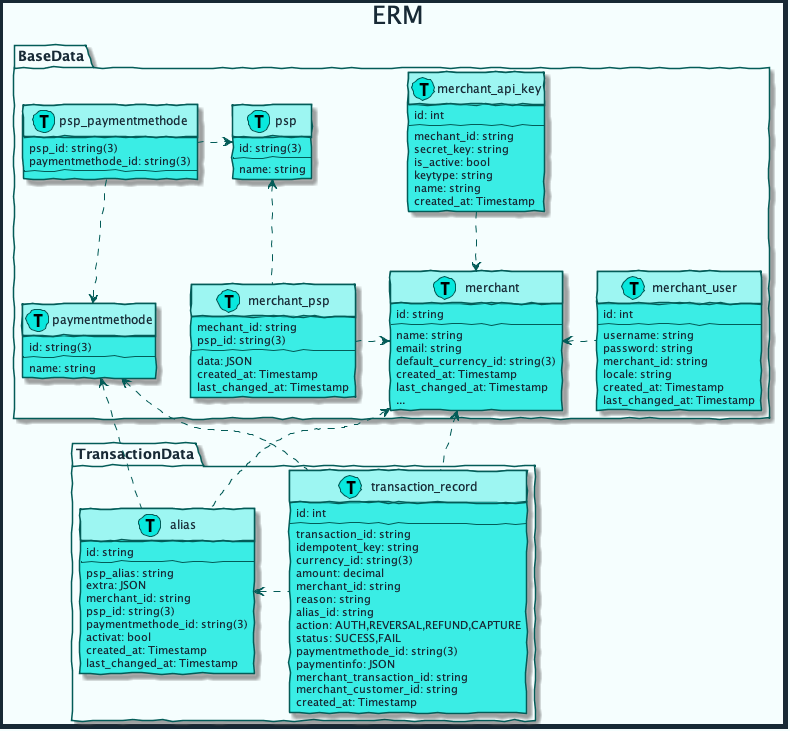

The diagram above was rendered by PlantUML. Its source (embedded in the PNG):
@startuml erm



skinparam handwritten true
skinparam sequenceMessageAlign center
skinparam ActorBackgroundColor #08E8DE
skinparam ActorBorderColor #035C58
skinparam ActorFontColor #172935
skinparam ActorFontName Raleway
skinparam ArrowColor #035C58
skinparam ArrowFontColor #172935
skinparam ArrowFontName Raleway
skinparam BackgroundColor #F5FEFE
skinparam ClassAttributeFontColor #172935
skinparam ClassAttributeFontName Raleway
skinparam ClassBackgroundColor #3AEDE5
skinparam ClassBorderColor #035C58
skinparam ClassFontColor #172935
skinparam ClassFontName Raleway
skinparam ClassHeaderBackgroundColor #9DF6F2
skinparam ComponentBackgroundColor #3AEDE5
skinparam ComponentBorderColor #035C58
skinparam ComponentFontColor #172935
skinparam ComponentFontName Raleway
skinparam ControlBackgroundColor #08E8DE
skinparam ControlBorderColor #035C58
skinparam ControlFontColor #172935
skinparam ControlFontName Raleway
skinparam DiagramBorderColor #172935
skinparam DiagramBorderThickness 5
skinparam EntityBackgroundColor #08E8DE
skinparam EntityBorderColor #035C58
skinparam EntityFontColor #172935
skinparam EntityFontName Raleway
skinparam PackageBackgroundColor #F5FEFE
skinparam PackageBorderColor #035C58
skinparam PackageFontColor #172935
skinparam PackageFontName Raleway
skinparam SequenceLifeLineBorderColor #035C58
skinparam SequenceTitleFontColor #172935
skinparam SequenceTitleFontName Raleway
skinparam SequenceTitleFontSize 25
skinparam TitleFontColor #172935
skinparam TitleFontName Raleway
skinparam TitleFontSize 25

title ERM

package BaseData {
    class psp << (T, #08E8DE) >>{
        id: string(3)
        --
        name: string
    }

    class paymentmethode << (T, #08E8DE) >>{
        id: string(3)
        --
        name: string
    }

    class psp_paymentmethode << (T, #08E8DE) >>{
        psp_id: string(3)
        paymentmethode_id: string(3)
        --
    }

    class merchant << (T, #08E8DE) >>{
        id: string
        --
        name: string 
        email: string
        default_currency_id: string(3)
        created_at: Timestamp
        last_changed_at: Timestamp
        ...
    }

    class merchant_api_key << (T, #08E8DE) >>{
        id: int
        --
        mechant_id: string
        secret_key: string
        is_active: bool
        keytype: string
        name: string
        created_at: Timestamp
    }

    class merchant_psp << (T, #08E8DE) >>{
        mechant_id: string
        psp_id: string(3)
        --
        data: JSON
        created_at: Timestamp
        last_changed_at: Timestamp
    }

    class merchant_user << (T, #08E8DE) >>{
        id: int
        --
        username: string
        password: string
        merchant_id: string
        locale: string
        created_at: Timestamp
        last_changed_at: Timestamp
    }

    merchant_psp .> merchant
    psp <-. merchant_psp 
    merchant_api_key .-> merchant 
    merchant <. merchant_user 
    psp_paymentmethode .-> paymentmethode
    psp_paymentmethode .> psp
}

package TransactionData {
    class alias << (T, #08E8DE) >>{
        id: string
        --
        psp_alias: string
        extra: JSON
        merchant_id: string
        psp_id: string(3)
        paymentmethode_id: string(3)
        activat: bool
        created_at: Timestamp
        last_changed_at: Timestamp
    }

    class transaction_record << (T, #08E8DE) >>{
        id: int
        --
        transaction_id: string
        idempotent_key: string
        currency_id: string(3)
        amount: decimal
        merchant_id: string
        reason: string
        alias_id: string
        action: AUTH,REVERSAL,REFUND,CAPTURE
        status: SUCESS,FAIL
        paymentmethode_id: string(3)
        paymentinfo: JSON
        merchant_transaction_id: string
        merchant_customer_id: string
        created_at: Timestamp
    }

    alias <. transaction_record
}

paymentmethode <.- alias
merchant <.- alias
paymentmethode <.- transaction_record
merchant <.- transaction_record

@enduml